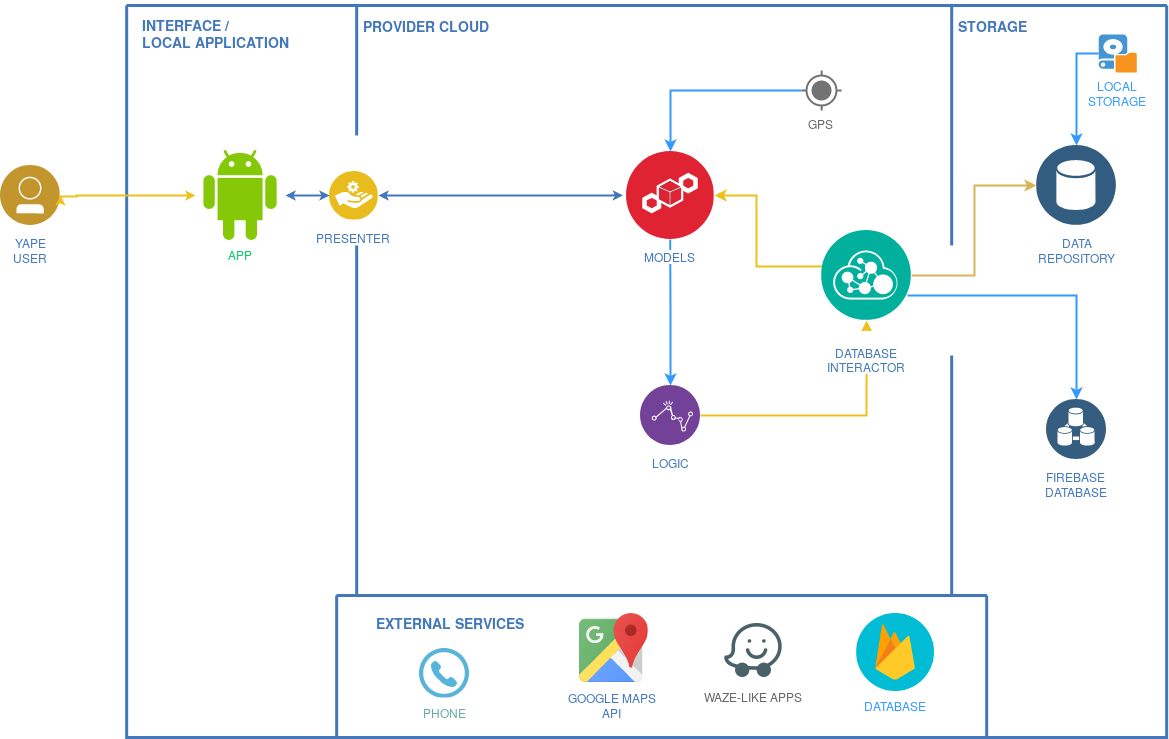

The diagram above was exported from draw.io. Its source (the exported page's mxGraphModel, read from the mxfile embedded in the PNG):
<mxGraphModel dx="-497" dy="768" grid="1" gridSize="10" guides="1" tooltips="1" connect="1" arrows="1" fold="1" page="1" pageScale="1" pageWidth="1169" pageHeight="827" background="#ffffff" math="0" shadow="0">
  <root>
    <mxCell id="0" />
    <mxCell id="1" parent="0" />
    <mxCell id="eWwLt8IU_rPmmvTvrWT3-62" value="" style="swimlane;shadow=0;align=right;startSize=0;collapsible=0;noLabel=1;strokeWidth=3;strokeColor=#4277BB;" parent="1" vertex="1">
      <mxGeometry x="1510.1764705882354" y="59" width="1040" height="732" as="geometry" />
    </mxCell>
    <mxCell id="eWwLt8IU_rPmmvTvrWT3-97" value="" style="swimlane;shadow=0;labelBackgroundColor=#007FFF;strokeColor=#4277BB;fillColor=none;gradientColor=none;fontColor=#000000;align=right;collapsible=0;startSize=0;strokeWidth=3;" parent="eWwLt8IU_rPmmvTvrWT3-62" vertex="1">
      <mxGeometry x="210" y="590" width="650" height="142" as="geometry" />
    </mxCell>
    <mxCell id="eWwLt8IU_rPmmvTvrWT3-120" value="EXTERNAL SERVICES" style="text;html=1;align=left;verticalAlign=middle;fontColor=#4277BB;shadow=0;dashed=0;strokeColor=none;fillColor=none;labelBackgroundColor=none;fontStyle=1;fontSize=14;spacingLeft=5;" parent="eWwLt8IU_rPmmvTvrWT3-97" vertex="1">
      <mxGeometry x="33" y="17" width="150" height="20" as="geometry" />
    </mxCell>
    <mxCell id="eWwLt8IU_rPmmvTvrWT3-171" value="" style="group" parent="eWwLt8IU_rPmmvTvrWT3-97" vertex="1" connectable="0">
      <mxGeometry x="243.5" y="20" width="69" height="69" as="geometry" />
    </mxCell>
    <mxCell id="eWwLt8IU_rPmmvTvrWT3-127" value="GOOGLE MAPS&lt;br&gt;API&lt;br&gt;" style="aspect=fixed;perimeter=ellipsePerimeter;html=1;align=center;shadow=0;dashed=0;image;image=img/lib/ibm/management/information_governance.svg;strokeColor=#FF0000;fillColor=#FFFF66;gradientColor=none;fontColor=#4277BB;labelBackgroundColor=#ffffff;spacingTop=3;" parent="eWwLt8IU_rPmmvTvrWT3-171" vertex="1">
      <mxGeometry x="4.5" y="9" width="56" height="56" as="geometry" />
    </mxCell>
    <mxCell id="eWwLt8IU_rPmmvTvrWT3-135" value="" style="shape=image;html=1;verticalAlign=top;verticalLabelPosition=bottom;labelBackgroundColor=#ffffff;imageAspect=0;aspect=fixed;image=https://cdn3.iconfinder.com/data/icons/logos-brands-3/24/logo_brand_brands_logos_maps_google-128.png;fontColor=#000000;" parent="eWwLt8IU_rPmmvTvrWT3-171" vertex="1">
      <mxGeometry x="-1" y="-2" width="69" height="69" as="geometry" />
    </mxCell>
    <mxCell id="eWwLt8IU_rPmmvTvrWT3-172" value="WAZE-LIKE APPS" style="shape=image;html=1;verticalAlign=top;verticalLabelPosition=bottom;labelBackgroundColor=#ffffff;imageAspect=0;aspect=fixed;image=https://cdn4.iconfinder.com/data/icons/logos-and-brands/512/370_Waze_logo-128.png;strokeColor=#4277BB;fillColor=#ffffff;fontColor=#666666;" parent="eWwLt8IU_rPmmvTvrWT3-97" vertex="1">
      <mxGeometry x="385" y="23" width="64" height="64" as="geometry" />
    </mxCell>
    <mxCell id="eWwLt8IU_rPmmvTvrWT3-183" value="&lt;font color=&quot;#3399ff&quot;&gt;DATABASE&lt;/font&gt;" style="shape=image;html=1;verticalAlign=top;verticalLabelPosition=bottom;labelBackgroundColor=#ffffff;imageAspect=0;aspect=fixed;image=https://cdn4.iconfinder.com/data/icons/google-i-o-2016/512/google_firebase-128.png;fontColor=#000000;" parent="eWwLt8IU_rPmmvTvrWT3-97" vertex="1">
      <mxGeometry x="520" y="18" width="78" height="78" as="geometry" />
    </mxCell>
    <mxCell id="eWwLt8IU_rPmmvTvrWT3-174" value="&lt;font color=&quot;#67ab9f&quot;&gt;PHONE&lt;/font&gt;" style="aspect=fixed;html=1;perimeter=none;align=center;shadow=0;dashed=0;image;fontSize=12;image=img/lib/mscae/Phone.svg;labelBackgroundColor=#ffffff;strokeColor=#4277BB;fillColor=#ffffff;" parent="eWwLt8IU_rPmmvTvrWT3-97" vertex="1">
      <mxGeometry x="82.82352941176464" y="52.5" width="50" height="50" as="geometry" />
    </mxCell>
    <mxCell id="eWwLt8IU_rPmmvTvrWT3-101" value="&lt;br&gt;INTERFACE /&lt;br&gt;LOCAL APPLICATION" style="text;html=1;align=left;verticalAlign=middle;fontColor=#4277BB;shadow=0;dashed=0;strokeColor=none;fillColor=none;labelBackgroundColor=none;fontStyle=1;fontSize=14;spacingLeft=5;" parent="eWwLt8IU_rPmmvTvrWT3-62" vertex="1">
      <mxGeometry x="9" y="9" width="150" height="20" as="geometry" />
    </mxCell>
    <mxCell id="eWwLt8IU_rPmmvTvrWT3-102" value="" style="line;strokeWidth=3;direction=south;html=1;shadow=0;labelBackgroundColor=none;fillColor=none;gradientColor=none;fontSize=12;fontColor=#4277BB;align=right;strokeColor=#4277BB;" parent="eWwLt8IU_rPmmvTvrWT3-62" vertex="1">
      <mxGeometry x="225" width="10" height="130" as="geometry" />
    </mxCell>
    <mxCell id="eWwLt8IU_rPmmvTvrWT3-103" value="" style="line;strokeWidth=3;direction=south;html=1;shadow=0;labelBackgroundColor=none;fillColor=none;gradientColor=none;fontSize=12;fontColor=#4277BB;align=right;strokeColor=#4277BB;" parent="eWwLt8IU_rPmmvTvrWT3-62" vertex="1">
      <mxGeometry x="225" y="240" width="10" height="350" as="geometry" />
    </mxCell>
    <mxCell id="eWwLt8IU_rPmmvTvrWT3-104" value="" style="line;strokeWidth=3;direction=south;html=1;shadow=0;labelBackgroundColor=none;fillColor=none;gradientColor=none;fontSize=12;fontColor=#4277BB;align=right;strokeColor=#4277BB;" parent="eWwLt8IU_rPmmvTvrWT3-62" vertex="1">
      <mxGeometry x="820" y="350" width="10" height="240" as="geometry" />
    </mxCell>
    <mxCell id="eWwLt8IU_rPmmvTvrWT3-105" value="" style="line;strokeWidth=3;direction=south;html=1;shadow=0;labelBackgroundColor=none;fillColor=none;gradientColor=none;fontSize=12;fontColor=#4277BB;align=right;strokeColor=#4277BB;" parent="eWwLt8IU_rPmmvTvrWT3-62" vertex="1">
      <mxGeometry x="820" width="10" height="240" as="geometry" />
    </mxCell>
    <mxCell id="eWwLt8IU_rPmmvTvrWT3-106" value="PROVIDER CLOUD" style="text;html=1;align=left;verticalAlign=middle;fontColor=#4277BB;shadow=0;dashed=0;strokeColor=none;fillColor=none;labelBackgroundColor=none;fontStyle=1;fontSize=14;spacingLeft=5;" parent="eWwLt8IU_rPmmvTvrWT3-62" vertex="1">
      <mxGeometry x="230" y="10" width="150" height="20" as="geometry" />
    </mxCell>
    <mxCell id="eWwLt8IU_rPmmvTvrWT3-107" value="STORAGE" style="text;html=1;align=left;verticalAlign=middle;fontColor=#4277BB;shadow=0;dashed=0;strokeColor=none;fillColor=none;labelBackgroundColor=none;fontStyle=1;fontSize=14;spacingLeft=5;" parent="eWwLt8IU_rPmmvTvrWT3-62" vertex="1">
      <mxGeometry x="825" y="10" width="185" height="20" as="geometry" />
    </mxCell>
    <mxCell id="eWwLt8IU_rPmmvTvrWT3-134" value="&lt;font color=&quot;#00cc66&quot;&gt;APP&lt;/font&gt;" style="shape=image;html=1;verticalAlign=top;verticalLabelPosition=bottom;labelBackgroundColor=#ffffff;imageAspect=0;aspect=fixed;image=https://cdn1.iconfinder.com/data/icons/logotypes/32/android-128.png;fontColor=#000000;" parent="eWwLt8IU_rPmmvTvrWT3-62" vertex="1">
      <mxGeometry x="69" y="145" width="90" height="90" as="geometry" />
    </mxCell>
    <mxCell id="eWwLt8IU_rPmmvTvrWT3-136" value="GPS" style="dashed=0;aspect=fixed;verticalLabelPosition=bottom;verticalAlign=top;align=center;shape=mxgraph.gmdl.gps;strokeColor=#737373;fillColor=#737373;shadow=0;strokeWidth=2;labelBackgroundColor=#ffffff;fontColor=#666666;" parent="eWwLt8IU_rPmmvTvrWT3-62" vertex="1">
      <mxGeometry x="675" y="65" width="40" height="40" as="geometry" />
    </mxCell>
    <mxCell id="eWwLt8IU_rPmmvTvrWT3-199" style="edgeStyle=orthogonalEdgeStyle;rounded=0;orthogonalLoop=1;jettySize=auto;html=1;entryX=0.5;entryY=0;entryDx=0;entryDy=0;strokeColor=#3399FF;strokeWidth=2;fontColor=#666666;" parent="eWwLt8IU_rPmmvTvrWT3-62" source="eWwLt8IU_rPmmvTvrWT3-137" target="eWwLt8IU_rPmmvTvrWT3-164" edge="1">
      <mxGeometry relative="1" as="geometry">
        <Array as="points">
          <mxPoint x="950" y="48" />
        </Array>
      </mxGeometry>
    </mxCell>
    <mxCell id="eWwLt8IU_rPmmvTvrWT3-137" value="&lt;font color=&quot;#3399ff&quot;&gt;LOCAL&lt;br&gt;STORAGE&lt;br&gt;&lt;/font&gt;" style="shadow=0;dashed=0;html=1;strokeColor=none;fillColor=#4495D1;labelPosition=center;verticalLabelPosition=bottom;verticalAlign=top;align=center;outlineConnect=0;shape=mxgraph.veeam.local_disk;labelBackgroundColor=#ffffff;fontColor=#666666;" parent="eWwLt8IU_rPmmvTvrWT3-62" vertex="1">
      <mxGeometry x="972" y="29" width="38" height="38" as="geometry" />
    </mxCell>
    <mxCell id="eWwLt8IU_rPmmvTvrWT3-138" value="" style="group;fillColor=#ffffff;" parent="eWwLt8IU_rPmmvTvrWT3-62" vertex="1" connectable="0">
      <mxGeometry x="490" y="137.50000000000009" width="105" height="105" as="geometry" />
    </mxCell>
    <mxCell id="eWwLt8IU_rPmmvTvrWT3-139" style="edgeStyle=orthogonalEdgeStyle;rounded=0;html=1;entryX=0;entryY=0.5;labelBackgroundColor=#ffffff;jettySize=auto;orthogonalLoop=1;strokeColor=#4277BB;fontColor=#000000;strokeWidth=2;endSize=4;startSize=4;startArrow=classic;startFill=1;exitX=1;exitY=0.5;exitDx=0;exitDy=0;entryDx=0;entryDy=0;" parent="eWwLt8IU_rPmmvTvrWT3-62" source="eWwLt8IU_rPmmvTvrWT3-197" edge="1">
      <mxGeometry relative="1" as="geometry">
        <mxPoint x="-190.17854678464596" y="433.3529411764707" as="sourcePoint" />
        <mxPoint x="496.2521008403362" y="189.8571428571429" as="targetPoint" />
      </mxGeometry>
    </mxCell>
    <mxCell id="eWwLt8IU_rPmmvTvrWT3-190" style="edgeStyle=orthogonalEdgeStyle;rounded=0;orthogonalLoop=1;jettySize=auto;html=1;exitX=1;exitY=0.5;exitDx=0;exitDy=0;strokeColor=#EDC11C;strokeWidth=2;fontColor=#666666;" parent="eWwLt8IU_rPmmvTvrWT3-62" source="eWwLt8IU_rPmmvTvrWT3-155" target="eWwLt8IU_rPmmvTvrWT3-130" edge="1">
      <mxGeometry relative="1" as="geometry" />
    </mxCell>
    <mxCell id="eWwLt8IU_rPmmvTvrWT3-155" value="LOGIC&lt;br&gt;" style="aspect=fixed;perimeter=ellipsePerimeter;html=1;align=center;shadow=0;dashed=0;image;image=img/lib/ibm/analytics/analytics.svg;strokeColor=#FF0000;fillColor=#FFFF66;gradientColor=none;fontColor=#4277BB;labelBackgroundColor=#ffffff;spacingTop=3;imageBackground=none;" parent="eWwLt8IU_rPmmvTvrWT3-62" vertex="1">
      <mxGeometry x="513.8235294117646" y="380" width="60" height="60" as="geometry" />
    </mxCell>
    <mxCell id="eWwLt8IU_rPmmvTvrWT3-164" value="DATA&lt;div&gt;REPOSITORY&lt;/div&gt;" style="aspect=fixed;perimeter=ellipsePerimeter;html=1;align=center;shadow=0;dashed=0;image;image=img/lib/ibm/data/data_services.svg;strokeColor=#FF0000;fillColor=#FFFF66;gradientColor=none;fontColor=#4277BB;labelBackgroundColor=#ffffff;spacingTop=3;" parent="eWwLt8IU_rPmmvTvrWT3-62" vertex="1">
      <mxGeometry x="910" y="140" width="80" height="80" as="geometry" />
    </mxCell>
    <mxCell id="eWwLt8IU_rPmmvTvrWT3-165" style="edgeStyle=orthogonalEdgeStyle;rounded=0;orthogonalLoop=1;jettySize=auto;html=1;entryX=0;entryY=0.5;entryDx=0;entryDy=0;fontColor=#666666;fillColor=#fff2cc;strokeColor=#d6b656;strokeWidth=2;" parent="eWwLt8IU_rPmmvTvrWT3-62" source="eWwLt8IU_rPmmvTvrWT3-130" target="eWwLt8IU_rPmmvTvrWT3-164" edge="1">
      <mxGeometry relative="1" as="geometry">
        <mxPoint x="589.8235294117646" y="190" as="sourcePoint" />
      </mxGeometry>
    </mxCell>
    <mxCell id="eWwLt8IU_rPmmvTvrWT3-191" style="edgeStyle=orthogonalEdgeStyle;rounded=0;orthogonalLoop=1;jettySize=auto;html=1;entryX=0.5;entryY=0;entryDx=0;entryDy=0;strokeColor=#3399FF;strokeWidth=2;fontColor=#666666;" parent="eWwLt8IU_rPmmvTvrWT3-62" source="eWwLt8IU_rPmmvTvrWT3-176" target="eWwLt8IU_rPmmvTvrWT3-155" edge="1">
      <mxGeometry relative="1" as="geometry" />
    </mxCell>
    <mxCell id="eWwLt8IU_rPmmvTvrWT3-176" value="MODELS" style="aspect=fixed;perimeter=ellipsePerimeter;html=1;align=center;shadow=0;dashed=0;fontColor=#4277BB;labelBackgroundColor=#ffffff;fontSize=12;spacingTop=3;image;image=img/lib/ibm/security/blockchain_security_service.svg;strokeColor=#4277BB;fillColor=#ffffff;" parent="eWwLt8IU_rPmmvTvrWT3-62" vertex="1">
      <mxGeometry x="499.5" y="146.00000000000006" width="88" height="88" as="geometry" />
    </mxCell>
    <mxCell id="eWwLt8IU_rPmmvTvrWT3-186" value="" style="edgeStyle=orthogonalEdgeStyle;rounded=0;orthogonalLoop=1;jettySize=auto;html=1;strokeColor=#EDC11C;strokeWidth=2;fontColor=#666666;entryX=1;entryY=0.5;entryDx=0;entryDy=0;" parent="eWwLt8IU_rPmmvTvrWT3-62" source="eWwLt8IU_rPmmvTvrWT3-130" target="eWwLt8IU_rPmmvTvrWT3-176" edge="1">
      <mxGeometry relative="1" as="geometry">
        <mxPoint x="542.4999999999998" y="322.5000000000001" as="targetPoint" />
        <Array as="points">
          <mxPoint x="630" y="261" />
          <mxPoint x="630" y="190" />
        </Array>
      </mxGeometry>
    </mxCell>
    <mxCell id="eWwLt8IU_rPmmvTvrWT3-187" value="FIREBASE&lt;br&gt;DATABASE&lt;br&gt;" style="aspect=fixed;perimeter=ellipsePerimeter;html=1;align=center;shadow=0;dashed=0;image;image=img/lib/ibm/data/device_registry.svg;strokeColor=#FF0000;fillColor=#FFFF66;gradientColor=none;fontColor=#4277BB;labelBackgroundColor=#ffffff;spacingTop=3;" parent="eWwLt8IU_rPmmvTvrWT3-62" vertex="1">
      <mxGeometry x="919.8235294117646" y="394" width="60" height="60" as="geometry" />
    </mxCell>
    <mxCell id="eWwLt8IU_rPmmvTvrWT3-194" style="edgeStyle=orthogonalEdgeStyle;rounded=0;orthogonalLoop=1;jettySize=auto;html=1;exitX=1;exitY=0.75;exitDx=0;exitDy=0;entryX=0.5;entryY=0;entryDx=0;entryDy=0;strokeColor=#3399FF;strokeWidth=2;fontColor=#666666;" parent="eWwLt8IU_rPmmvTvrWT3-62" source="eWwLt8IU_rPmmvTvrWT3-130" target="eWwLt8IU_rPmmvTvrWT3-187" edge="1">
      <mxGeometry relative="1" as="geometry" />
    </mxCell>
    <mxCell id="eWwLt8IU_rPmmvTvrWT3-130" value="&lt;br&gt;DATABASE&lt;br&gt;INTERACTOR&lt;br&gt;" style="aspect=fixed;perimeter=ellipsePerimeter;html=1;align=center;shadow=0;dashed=0;image;image=img/lib/ibm/management/api_management.svg;strokeColor=#FF0000;fillColor=#FFFF66;gradientColor=none;fontColor=#4277BB;labelBackgroundColor=#ffffff;spacingTop=3;" parent="eWwLt8IU_rPmmvTvrWT3-62" vertex="1">
      <mxGeometry x="695" y="225.0000000000001" width="90" height="90" as="geometry" />
    </mxCell>
    <mxCell id="eWwLt8IU_rPmmvTvrWT3-197" value="PRESENTER" style="aspect=fixed;perimeter=ellipsePerimeter;html=1;align=center;shadow=0;dashed=0;fontColor=#4277BB;labelBackgroundColor=#ffffff;fontSize=12;spacingTop=3;image;image=img/lib/ibm/applications/service_broker.svg;strokeColor=#4277BB;fillColor=#ffffff;" parent="eWwLt8IU_rPmmvTvrWT3-62" vertex="1">
      <mxGeometry x="202.5" y="165.5" width="49" height="49" as="geometry" />
    </mxCell>
    <mxCell id="eWwLt8IU_rPmmvTvrWT3-198" style="edgeStyle=orthogonalEdgeStyle;rounded=0;html=1;entryX=0;entryY=0.5;labelBackgroundColor=#ffffff;jettySize=auto;orthogonalLoop=1;strokeColor=#4277BB;fontColor=#000000;strokeWidth=2;endSize=4;startSize=4;startArrow=classic;startFill=1;exitX=1;exitY=0.5;exitDx=0;exitDy=0;entryDx=0;entryDy=0;" parent="eWwLt8IU_rPmmvTvrWT3-62" source="eWwLt8IU_rPmmvTvrWT3-134" target="eWwLt8IU_rPmmvTvrWT3-197" edge="1">
      <mxGeometry relative="1" as="geometry">
        <mxPoint x="1669.8571428571431" y="249.71428571428578" as="sourcePoint" />
        <mxPoint x="2006.4285714285716" y="248.8571428571429" as="targetPoint" />
        <Array as="points">
          <mxPoint x="170" y="190" />
        </Array>
      </mxGeometry>
    </mxCell>
    <mxCell id="eWwLt8IU_rPmmvTvrWT3-200" style="edgeStyle=orthogonalEdgeStyle;rounded=0;orthogonalLoop=1;jettySize=auto;html=1;entryX=0.5;entryY=0;entryDx=0;entryDy=0;strokeColor=#3399FF;strokeWidth=2;fontColor=#666666;" parent="eWwLt8IU_rPmmvTvrWT3-62" source="eWwLt8IU_rPmmvTvrWT3-136" target="eWwLt8IU_rPmmvTvrWT3-176" edge="1">
      <mxGeometry relative="1" as="geometry" />
    </mxCell>
    <mxCell id="eWwLt8IU_rPmmvTvrWT3-80" value="YAPE&lt;div&gt;USER&lt;/div&gt;" style="aspect=fixed;perimeter=ellipsePerimeter;html=1;align=center;shadow=0;dashed=0;image;image=img/lib/ibm/users/user.svg;strokeColor=#FF0000;fillColor=#FFFF66;gradientColor=none;fontColor=#4277BB;labelBackgroundColor=#ffffff;fontSize=12;spacingTop=3;" parent="1" vertex="1">
      <mxGeometry x="1383.6764705882354" y="219" width="60" height="60" as="geometry" />
    </mxCell>
    <mxCell id="eWwLt8IU_rPmmvTvrWT3-81" style="edgeStyle=orthogonalEdgeStyle;rounded=0;html=1;labelBackgroundColor=#ffffff;startArrow=classic;startFill=1;startSize=4;endSize=4;jettySize=auto;orthogonalLoop=1;strokeColor=#EDC11C;strokeWidth=2;fontSize=12;fontColor=#4277BB;entryX=0;entryY=0.5;entryDx=0;entryDy=0;exitX=1;exitY=0.5;exitDx=0;exitDy=0;" parent="1" source="eWwLt8IU_rPmmvTvrWT3-80" target="eWwLt8IU_rPmmvTvrWT3-134" edge="1">
      <mxGeometry relative="1" as="geometry">
        <Array as="points">
          <mxPoint x="1460" y="250" />
          <mxPoint x="1460" y="249" />
        </Array>
        <mxPoint x="1460" y="249" as="sourcePoint" />
        <mxPoint x="1550" y="329" as="targetPoint" />
      </mxGeometry>
    </mxCell>
  </root>
</mxGraphModel>